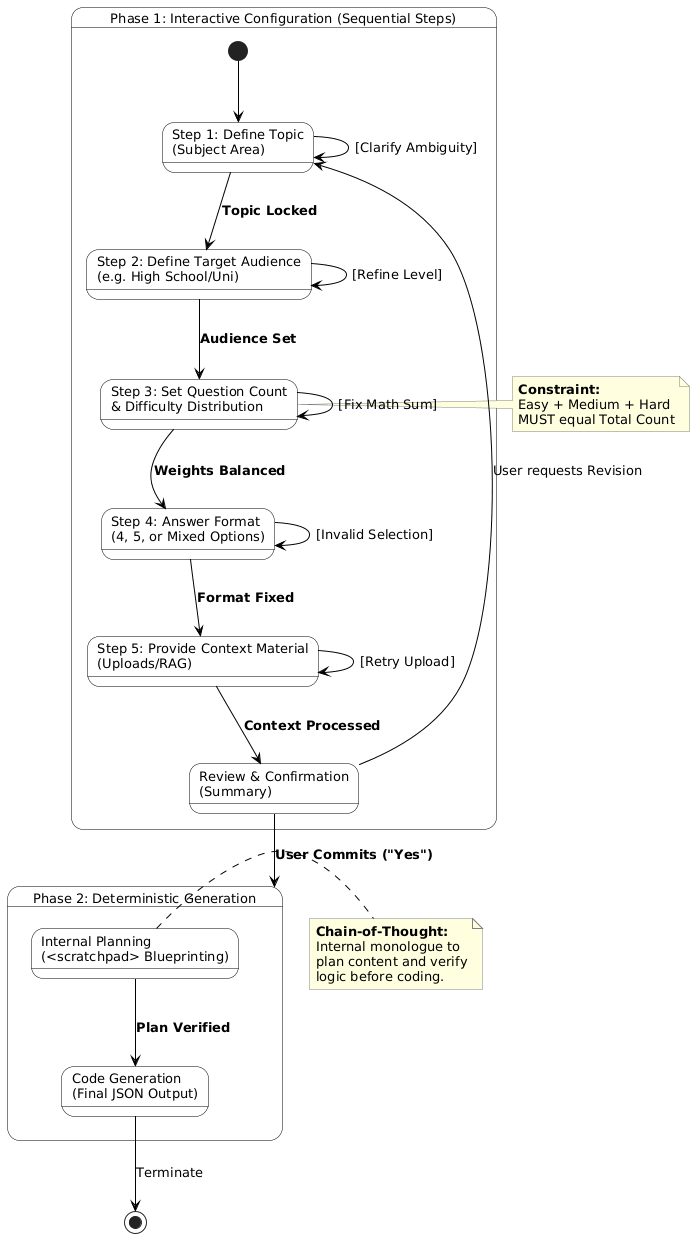

The diagram above was rendered by PlantUML. Its source (embedded in the PNG):
@startuml
' Erzwingt vertikale Orientierung von oben nach unten
top to bottom direction

skinparam state {
  BackgroundColor White
  BorderColor Black
  ArrowColor Black
  FontName Arial
  FontSize 13
}
skinparam note {
  BackgroundColor LightYellow
  BorderColor Gray
}

state "Phase 1: Interactive Configuration (Sequential Steps)" as Interaction {
  
  ' Definition der Zustände mit verständlichen Namen
  state "Step 1: Define Topic\n(Subject Area)" as Step1
  state "Step 2: Define Target Audience\n(e.g. High School/Uni)" as Step2
  state "Step 3: Set Question Count\n& Difficulty Distribution" as Step3
  state "Step 4: Answer Format\n(4, 5, or Mixed Options)" as Step4
  state "Step 5: Provide Context Material\n(Uploads/RAG)" as Step5
  state "Review & Confirmation\n(Summary)" as Confirm

  ' === MAIN PATH (Strictly Vertical) ===
  [*] -down-> Step1
  
  Step1 -down-> Step2 : <b>Topic Locked</b>
  
  Step2 -down-> Step3 : <b>Audience Set</b>
  
  Step3 -down-> Step4 : <b>Weights Balanced</b>
  
  Step4 -down-> Step5 : <b>Format Fixed</b>
  
  Step5 -down-> Confirm : <b>Context Processed</b>

  ' === ERROR LOOPS (Solid Arrows to the side) ===
  Step1 -right-> Step1 : [Clarify Ambiguity]
  Step2 -right-> Step2 : [Refine Level]
  Step3 -right-> Step3 : [Fix Math Sum]
  Step4 -right-> Step4 : [Invalid Selection]
  Step5 -right-> Step5 : [Retry Upload]

  ' === REVISION LOOP ===
  Confirm -up-> Step1 : User requests Revision
}

state "Phase 2: Deterministic Generation" as Generation_Phase {
  state "Internal Planning\n(<scratchpad> Blueprinting)" as Blueprinting
  state "Code Generation\n(Final JSON Output)" as JsonOut

  Blueprinting -down-> JsonOut : <b>Plan Verified</b>
}

' Transition between Phases
Confirm -down-> Generation_Phase : <b>User Commits ("Yes")</b>

JsonOut -down-> [*] : Terminate

' Notizen für Details
note right of Step3
  <b>Constraint:</b>
  Easy + Medium + Hard
  MUST equal Total Count
end note

note right of Blueprinting
  <b>Chain-of-Thought:</b>
  Internal monologue to
  plan content and verify
  logic before coding.
end note
@enduml